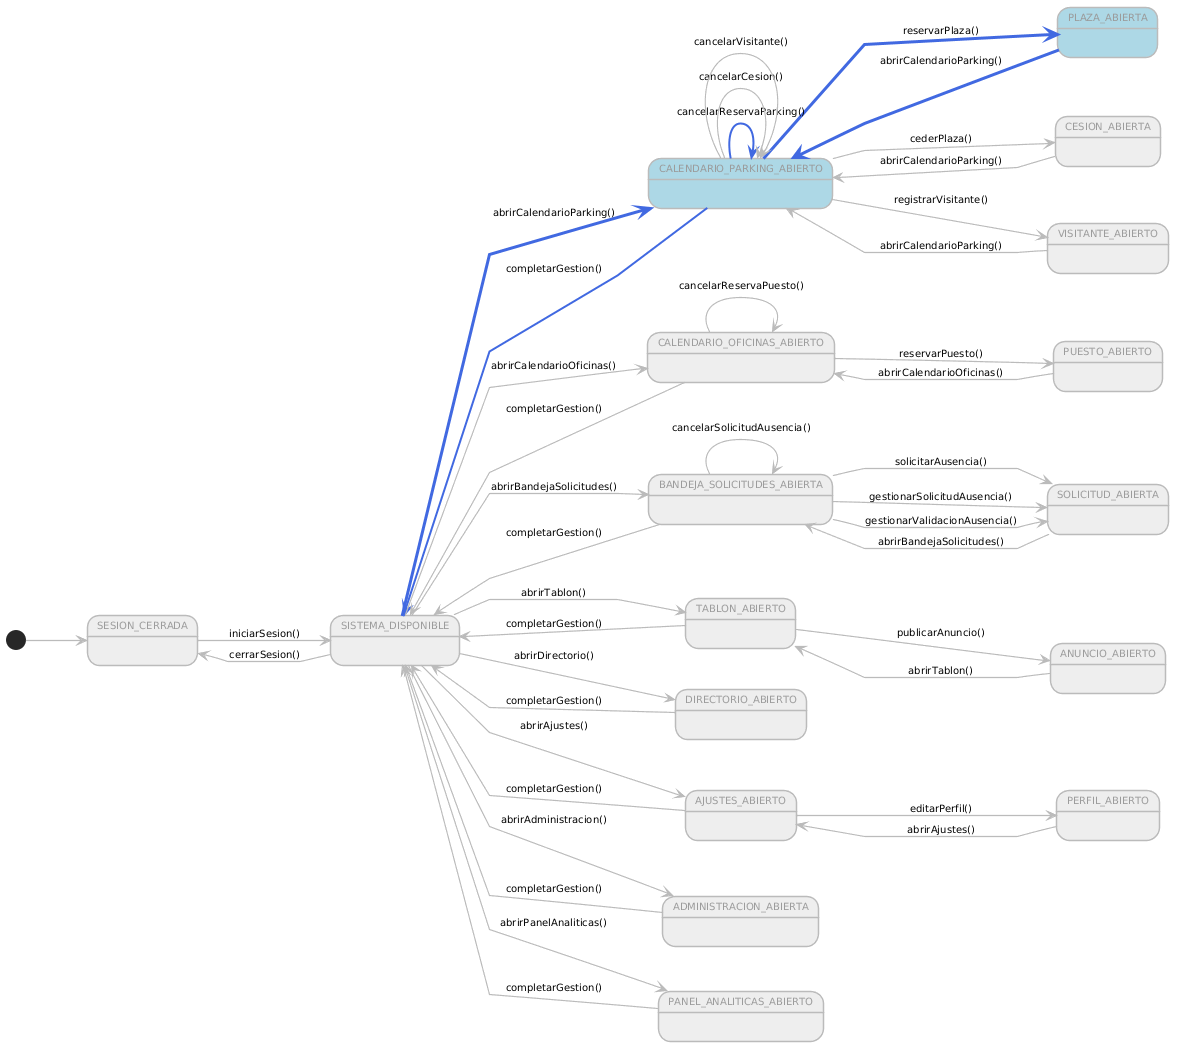

The diagram above was rendered by PlantUML. Its source (embedded in the PNG):
@startuml contextoReserva

skinparam backgroundColor #FFFFFF

left to right direction
skinparam linetype polyline
skinparam defaultFontName Arial
skinparam defaultFontSize 10
skinparam stateBorderThickness 1.5
skinparam arrowThickness 1.2
skinparam arrowColor #BBBBBB
skinparam stateBackgroundColor #EEEEEE
skinparam stateBorderColor #BBBBBB
skinparam stateFontColor #999999

state "SESION_CERRADA" as SinAuth #EEEEEE
state "SISTEMA_DISPONIBLE" as Menu #EEEEEE

state "CALENDARIO_PARKING_ABIERTO" as CalParking #LightBlue
state "PLAZA_ABIERTA" as EditPlaza #LightBlue
state "CESION_ABIERTA" as EditCesion #EEEEEE
state "VISITANTE_ABIERTO" as EditVisitante #EEEEEE
state "CALENDARIO_OFICINAS_ABIERTO" as CalOficinas #EEEEEE
state "PUESTO_ABIERTO" as EditPuesto #EEEEEE
state "BANDEJA_SOLICITUDES_ABIERTA" as Bandeja #EEEEEE
state "SOLICITUD_ABIERTA" as EditSolicitud #EEEEEE
state "TABLON_ABIERTO" as Tablon #EEEEEE
state "ANUNCIO_ABIERTO" as EditAnuncio #EEEEEE
state "DIRECTORIO_ABIERTO" as Directorio #EEEEEE
state "AJUSTES_ABIERTO" as Ajustes #EEEEEE
state "PERFIL_ABIERTO" as EditPerfil #EEEEEE
state "ADMINISTRACION_ABIERTA" as Admin #EEEEEE
state "PANEL_ANALITICAS_ABIERTO" as Panel #EEEEEE

[*] --> SinAuth

SinAuth -[#BBBBBB]-> Menu : iniciarSesion()

Menu -[#BBBBBB]-> SinAuth : cerrarSesion()
Menu -[#4169E1,thickness=3]-> CalParking   : abrirCalendarioParking()
Menu -[#BBBBBB]-> CalOficinas  : abrirCalendarioOficinas()
Menu -[#BBBBBB]-> Bandeja      : abrirBandejaSolicitudes()
Menu -[#BBBBBB]-> Tablon       : abrirTablon()
Menu -[#BBBBBB]-> Directorio   : abrirDirectorio()
Menu -[#BBBBBB]-> Ajustes      : abrirAjustes()
Menu -[#BBBBBB]-> Admin        : abrirAdministracion()
Menu -[#BBBBBB]-> Panel        : abrirPanelAnaliticas()

CalParking   -[#4169E1,thickness=3]-> EditPlaza      : reservarPlaza()
CalParking   -[#BBBBBB]-> EditCesion     : cederPlaza()
CalParking   -[#BBBBBB]-> EditVisitante  : registrarVisitante()
CalParking   -[#4169E1,thickness=2]-> CalParking     : cancelarReservaParking()
CalParking   -[#BBBBBB]-> CalParking     : cancelarCesion()
CalParking   -[#BBBBBB]-> CalParking     : cancelarVisitante()

EditPlaza      -[#4169E1,thickness=3]-> CalParking   : abrirCalendarioParking()
EditCesion     -[#BBBBBB]-> CalParking   : abrirCalendarioParking()
EditVisitante  -[#BBBBBB]-> CalParking   : abrirCalendarioParking()

CalOficinas  -[#BBBBBB]-> EditPuesto     : reservarPuesto()
CalOficinas  -[#BBBBBB]-> CalOficinas    : cancelarReservaPuesto()

EditPuesto    -[#BBBBBB]-> CalOficinas   : abrirCalendarioOficinas()

Bandeja      -[#BBBBBB]-> EditSolicitud  : solicitarAusencia()
Bandeja      -[#BBBBBB]-> EditSolicitud  : gestionarSolicitudAusencia()
Bandeja      -[#BBBBBB]-> EditSolicitud  : gestionarValidacionAusencia()
Bandeja      -[#BBBBBB]-> Bandeja        : cancelarSolicitudAusencia()

EditSolicitud -[#BBBBBB]-> Bandeja       : abrirBandejaSolicitudes()

Tablon       -[#BBBBBB]-> EditAnuncio    : publicarAnuncio()

EditAnuncio   -[#BBBBBB]-> Tablon        : abrirTablon()

Ajustes      -[#BBBBBB]-> EditPerfil     : editarPerfil()

EditPerfil    -[#BBBBBB]-> Ajustes       : abrirAjustes()

CalParking   -[#4169E1,thickness=2]-> Menu : completarGestion()
CalOficinas  -[#BBBBBB]-> Menu : completarGestion()
Bandeja      -[#BBBBBB]-> Menu : completarGestion()
Tablon       -[#BBBBBB]-> Menu : completarGestion()
Directorio   -[#BBBBBB]-> Menu : completarGestion()
Ajustes      -[#BBBBBB]-> Menu : completarGestion()
Admin        -[#BBBBBB]-> Menu : completarGestion()
Panel        -[#BBBBBB]-> Menu : completarGestion()

@enduml